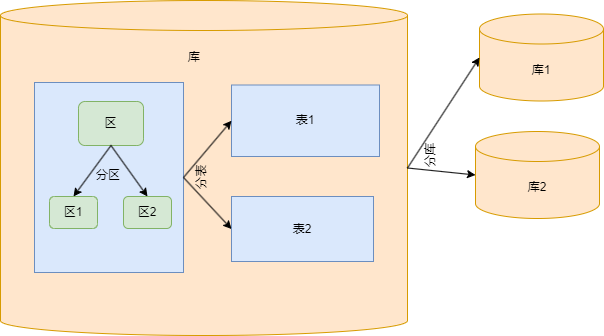

The diagram above was exported from draw.io. Its source (the exported page's mxGraphModel, read from the mxfile embedded in the PNG):
<mxGraphModel dx="1426" dy="785" grid="0" gridSize="10" guides="1" tooltips="1" connect="1" arrows="1" fold="1" page="1" pageScale="1" pageWidth="827" pageHeight="1169" background="#ffffff" math="0" shadow="0">
  <root>
    <mxCell id="0" />
    <mxCell id="1" parent="0" />
    <mxCell id="T8m5Ocj6UbT6z0Cr_BD4-3" value="" style="shape=cylinder3;whiteSpace=wrap;html=1;boundedLbl=1;backgroundOutline=1;size=15;fillColor=#ffe6cc;strokeColor=#d79b00;" vertex="1" parent="1">
      <mxGeometry x="392" y="357" width="407" height="335" as="geometry" />
    </mxCell>
    <mxCell id="T8m5Ocj6UbT6z0Cr_BD4-5" value="" style="rounded=0;whiteSpace=wrap;html=1;fillColor=#dae8fc;strokeColor=#6c8ebf;" vertex="1" parent="1">
      <mxGeometry x="426" y="439" width="149" height="190" as="geometry" />
    </mxCell>
    <mxCell id="T8m5Ocj6UbT6z0Cr_BD4-6" value="区" style="rounded=1;whiteSpace=wrap;html=1;fillColor=#d5e8d4;strokeColor=#82b366;" vertex="1" parent="1">
      <mxGeometry x="470" y="458" width="65" height="44" as="geometry" />
    </mxCell>
    <mxCell id="T8m5Ocj6UbT6z0Cr_BD4-7" value="区1" style="rounded=1;whiteSpace=wrap;html=1;fillColor=#d5e8d4;strokeColor=#82b366;" vertex="1" parent="1">
      <mxGeometry x="441" y="553" width="48" height="32" as="geometry" />
    </mxCell>
    <mxCell id="T8m5Ocj6UbT6z0Cr_BD4-8" value="区2" style="rounded=1;whiteSpace=wrap;html=1;fillColor=#d5e8d4;strokeColor=#82b366;" vertex="1" parent="1">
      <mxGeometry x="515" y="553" width="48" height="32" as="geometry" />
    </mxCell>
    <mxCell id="T8m5Ocj6UbT6z0Cr_BD4-9" value="" style="endArrow=classic;html=1;rounded=0;exitX=0.5;exitY=1;exitDx=0;exitDy=0;entryX=0.5;entryY=0;entryDx=0;entryDy=0;" edge="1" parent="1" source="T8m5Ocj6UbT6z0Cr_BD4-6" target="T8m5Ocj6UbT6z0Cr_BD4-7">
      <mxGeometry width="50" height="50" relative="1" as="geometry">
        <mxPoint x="387" y="429" as="sourcePoint" />
        <mxPoint x="437" y="379" as="targetPoint" />
      </mxGeometry>
    </mxCell>
    <mxCell id="T8m5Ocj6UbT6z0Cr_BD4-10" value="" style="endArrow=classic;html=1;rounded=0;exitX=0.5;exitY=1;exitDx=0;exitDy=0;entryX=0.5;entryY=0;entryDx=0;entryDy=0;" edge="1" parent="1" source="T8m5Ocj6UbT6z0Cr_BD4-6" target="T8m5Ocj6UbT6z0Cr_BD4-8">
      <mxGeometry width="50" height="50" relative="1" as="geometry">
        <mxPoint x="387" y="429" as="sourcePoint" />
        <mxPoint x="437" y="379" as="targetPoint" />
      </mxGeometry>
    </mxCell>
    <mxCell id="T8m5Ocj6UbT6z0Cr_BD4-11" value="分区" style="text;html=1;align=center;verticalAlign=middle;whiteSpace=wrap;rounded=0;" vertex="1" parent="1">
      <mxGeometry x="470" y="516.5" width="60" height="30" as="geometry" />
    </mxCell>
    <mxCell id="T8m5Ocj6UbT6z0Cr_BD4-12" value="表1" style="rounded=0;whiteSpace=wrap;html=1;fillColor=#dae8fc;strokeColor=#6c8ebf;" vertex="1" parent="1">
      <mxGeometry x="623" y="441.5" width="148" height="71.5" as="geometry" />
    </mxCell>
    <mxCell id="T8m5Ocj6UbT6z0Cr_BD4-13" value="表2" style="rounded=0;whiteSpace=wrap;html=1;fillColor=#dae8fc;strokeColor=#6c8ebf;" vertex="1" parent="1">
      <mxGeometry x="623" y="553" width="142" height="65" as="geometry" />
    </mxCell>
    <mxCell id="T8m5Ocj6UbT6z0Cr_BD4-14" value="" style="endArrow=classic;html=1;rounded=0;exitX=1;exitY=0.5;exitDx=0;exitDy=0;entryX=0;entryY=0.5;entryDx=0;entryDy=0;" edge="1" parent="1" source="T8m5Ocj6UbT6z0Cr_BD4-5" target="T8m5Ocj6UbT6z0Cr_BD4-12">
      <mxGeometry width="50" height="50" relative="1" as="geometry">
        <mxPoint x="387" y="429" as="sourcePoint" />
        <mxPoint x="437" y="379" as="targetPoint" />
      </mxGeometry>
    </mxCell>
    <mxCell id="T8m5Ocj6UbT6z0Cr_BD4-15" value="" style="endArrow=classic;html=1;rounded=0;exitX=1;exitY=0.5;exitDx=0;exitDy=0;entryX=0;entryY=0.5;entryDx=0;entryDy=0;" edge="1" parent="1" source="T8m5Ocj6UbT6z0Cr_BD4-5" target="T8m5Ocj6UbT6z0Cr_BD4-13">
      <mxGeometry width="50" height="50" relative="1" as="geometry">
        <mxPoint x="585" y="544" as="sourcePoint" />
        <mxPoint x="633" y="487" as="targetPoint" />
      </mxGeometry>
    </mxCell>
    <mxCell id="T8m5Ocj6UbT6z0Cr_BD4-16" value="分表" style="text;html=1;align=center;verticalAlign=middle;whiteSpace=wrap;rounded=0;rotation=-90;" vertex="1" parent="1">
      <mxGeometry x="563" y="519" width="60" height="30" as="geometry" />
    </mxCell>
    <mxCell id="T8m5Ocj6UbT6z0Cr_BD4-17" value="库" style="text;html=1;align=center;verticalAlign=middle;whiteSpace=wrap;rounded=0;" vertex="1" parent="1">
      <mxGeometry x="555.5" y="399" width="60" height="30" as="geometry" />
    </mxCell>
    <mxCell id="T8m5Ocj6UbT6z0Cr_BD4-18" value="库1" style="shape=cylinder3;whiteSpace=wrap;html=1;boundedLbl=1;backgroundOutline=1;size=15;fillColor=#ffe6cc;strokeColor=#d79b00;" vertex="1" parent="1">
      <mxGeometry x="871" y="370.5" width="124" height="87" as="geometry" />
    </mxCell>
    <mxCell id="T8m5Ocj6UbT6z0Cr_BD4-19" value="库2" style="shape=cylinder3;whiteSpace=wrap;html=1;boundedLbl=1;backgroundOutline=1;size=15;fillColor=#ffe6cc;strokeColor=#d79b00;" vertex="1" parent="1">
      <mxGeometry x="867" y="488" width="124" height="87" as="geometry" />
    </mxCell>
    <mxCell id="T8m5Ocj6UbT6z0Cr_BD4-20" value="" style="endArrow=classic;html=1;rounded=0;exitX=1;exitY=0.5;exitDx=0;exitDy=0;exitPerimeter=0;entryX=0;entryY=0.5;entryDx=0;entryDy=0;entryPerimeter=0;" edge="1" parent="1" source="T8m5Ocj6UbT6z0Cr_BD4-3" target="T8m5Ocj6UbT6z0Cr_BD4-18">
      <mxGeometry width="50" height="50" relative="1" as="geometry">
        <mxPoint x="549" y="480" as="sourcePoint" />
        <mxPoint x="599" y="430" as="targetPoint" />
      </mxGeometry>
    </mxCell>
    <mxCell id="T8m5Ocj6UbT6z0Cr_BD4-21" value="" style="endArrow=classic;html=1;rounded=0;exitX=1;exitY=0.5;exitDx=0;exitDy=0;exitPerimeter=0;entryX=0;entryY=0.5;entryDx=0;entryDy=0;entryPerimeter=0;" edge="1" parent="1" source="T8m5Ocj6UbT6z0Cr_BD4-3" target="T8m5Ocj6UbT6z0Cr_BD4-19">
      <mxGeometry width="50" height="50" relative="1" as="geometry">
        <mxPoint x="799" y="542" as="sourcePoint" />
        <mxPoint x="881" y="424" as="targetPoint" />
      </mxGeometry>
    </mxCell>
    <mxCell id="T8m5Ocj6UbT6z0Cr_BD4-22" value="分库" style="text;html=1;align=center;verticalAlign=middle;whiteSpace=wrap;rounded=0;rotation=-90;" vertex="1" parent="1">
      <mxGeometry x="792" y="497" width="60" height="30" as="geometry" />
    </mxCell>
  </root>
</mxGraphModel>